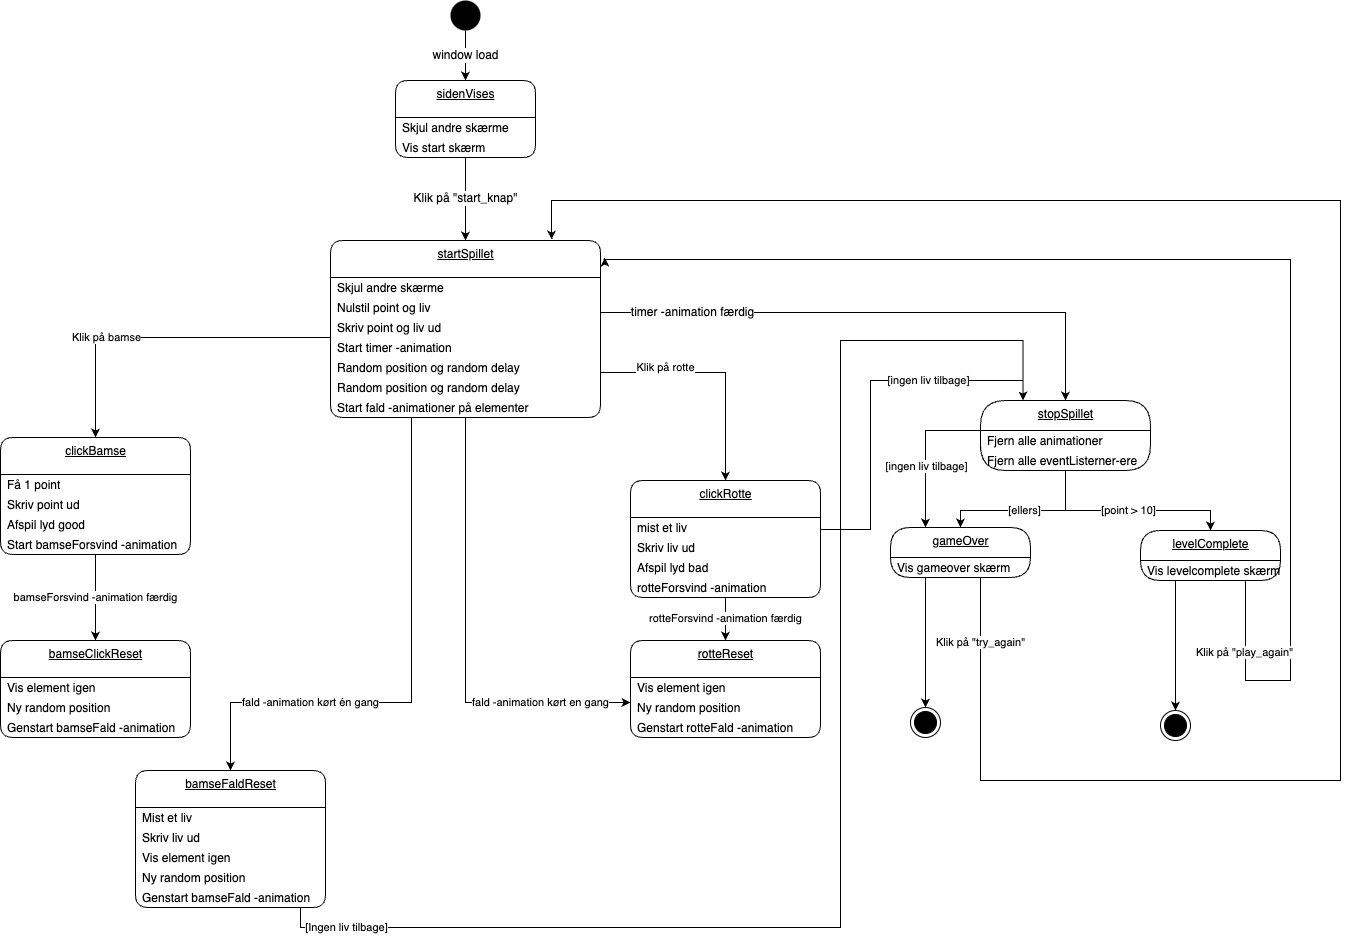

The diagram above was exported from draw.io. Its source (the exported page's mxGraphModel, read from the mxfile embedded in the PNG):
<mxGraphModel dx="1328" dy="856" grid="1" gridSize="10" guides="1" tooltips="1" connect="1" arrows="1" fold="1" page="1" pageScale="1" pageWidth="827" pageHeight="1169" math="0" shadow="0">
  <root>
    <mxCell id="0" />
    <mxCell id="1" parent="0" />
    <mxCell id="23" value="&lt;span style=&quot;font-size: 12px&quot;&gt;window load&lt;/span&gt;" style="edgeStyle=orthogonalEdgeStyle;rounded=0;orthogonalLoop=1;jettySize=auto;html=1;exitX=0.5;exitY=1;exitDx=0;exitDy=0;entryX=0.5;entryY=0;entryDx=0;entryDy=0;" parent="1" source="2" target="63" edge="1">
      <mxGeometry relative="1" as="geometry">
        <mxPoint x="260" y="80" as="targetPoint" />
      </mxGeometry>
    </mxCell>
    <mxCell id="2" value="" style="ellipse;fillColor=#000000;strokeColor=none;" parent="1" vertex="1">
      <mxGeometry x="460" width="30" height="30" as="geometry" />
    </mxCell>
    <mxCell id="25" value="startSpillet" style="swimlane;fontStyle=4;align=center;verticalAlign=top;childLayout=stackLayout;horizontal=1;startSize=37;horizontalStack=0;resizeParent=1;resizeParentMax=0;resizeLast=0;collapsible=0;marginBottom=0;html=1;rounded=1;absoluteArcSize=1;arcSize=25;" parent="1" vertex="1">
      <mxGeometry x="340" y="240" width="270" height="177" as="geometry" />
    </mxCell>
    <mxCell id="26" value="Skjul andre skærme" style="fillColor=none;strokeColor=none;align=left;verticalAlign=middle;spacingLeft=5;" parent="25" vertex="1">
      <mxGeometry y="37" width="270" height="20" as="geometry" />
    </mxCell>
    <mxCell id="46" value="Nulstil point og liv" style="fillColor=none;strokeColor=none;align=left;verticalAlign=middle;spacingLeft=5;" parent="25" vertex="1">
      <mxGeometry y="57" width="270" height="20" as="geometry" />
    </mxCell>
    <mxCell id="47" value="Skriv point og liv ud" style="fillColor=none;strokeColor=none;align=left;verticalAlign=middle;spacingLeft=5;" parent="25" vertex="1">
      <mxGeometry y="77" width="270" height="20" as="geometry" />
    </mxCell>
    <mxCell id="49" value="Start timer -animation" style="fillColor=none;strokeColor=none;align=left;verticalAlign=middle;spacingLeft=5;" parent="25" vertex="1">
      <mxGeometry y="97" width="270" height="20" as="geometry" />
    </mxCell>
    <mxCell id="50" value="Random position og random delay" style="fillColor=none;strokeColor=none;align=left;verticalAlign=middle;spacingLeft=5;" parent="25" vertex="1">
      <mxGeometry y="117" width="270" height="20" as="geometry" />
    </mxCell>
    <mxCell id="51" value="Random position og random delay" style="fillColor=none;strokeColor=none;align=left;verticalAlign=middle;spacingLeft=5;" parent="25" vertex="1">
      <mxGeometry y="137" width="270" height="20" as="geometry" />
    </mxCell>
    <mxCell id="52" value="Start fald -animationer på elementer" style="fillColor=none;strokeColor=none;align=left;verticalAlign=middle;spacingLeft=5;" parent="25" vertex="1">
      <mxGeometry y="157" width="270" height="20" as="geometry" />
    </mxCell>
    <mxCell id="53" value="&lt;span style=&quot;font-size: 12px&quot;&gt;Klik på &quot;start_knap&quot;&lt;/span&gt;" style="edgeStyle=orthogonalEdgeStyle;rounded=0;orthogonalLoop=1;jettySize=auto;html=1;exitX=0.5;exitY=1;exitDx=0;exitDy=0;entryX=0.5;entryY=0;entryDx=0;entryDy=0;" parent="1" source="65" target="25" edge="1">
      <mxGeometry relative="1" as="geometry">
        <mxPoint x="260" y="157" as="sourcePoint" />
      </mxGeometry>
    </mxCell>
    <mxCell id="55" value="clickBamse" style="swimlane;fontStyle=4;align=center;verticalAlign=top;childLayout=stackLayout;horizontal=1;startSize=37;horizontalStack=0;resizeParent=1;resizeParentMax=0;resizeLast=0;collapsible=0;marginBottom=0;html=1;rounded=1;absoluteArcSize=1;arcSize=25;" parent="1" vertex="1">
      <mxGeometry x="10" y="437" width="190" height="117" as="geometry" />
    </mxCell>
    <mxCell id="56" value="Få 1 point" style="fillColor=none;strokeColor=none;align=left;verticalAlign=middle;spacingLeft=5;" parent="55" vertex="1">
      <mxGeometry y="37" width="190" height="20" as="geometry" />
    </mxCell>
    <mxCell id="57" value="Skriv point ud" style="fillColor=none;strokeColor=none;align=left;verticalAlign=middle;spacingLeft=5;" parent="55" vertex="1">
      <mxGeometry y="57" width="190" height="20" as="geometry" />
    </mxCell>
    <mxCell id="121" value="Afspil lyd good" style="fillColor=none;strokeColor=none;align=left;verticalAlign=middle;spacingLeft=5;" parent="55" vertex="1">
      <mxGeometry y="77" width="190" height="20" as="geometry" />
    </mxCell>
    <mxCell id="58" value="Start bamseForsvind -animation" style="fillColor=none;strokeColor=none;align=left;verticalAlign=middle;spacingLeft=5;" parent="55" vertex="1">
      <mxGeometry y="97" width="190" height="20" as="geometry" />
    </mxCell>
    <mxCell id="63" value="sidenVises" style="swimlane;fontStyle=4;align=center;verticalAlign=top;childLayout=stackLayout;horizontal=1;startSize=37;horizontalStack=0;resizeParent=1;resizeParentMax=0;resizeLast=0;collapsible=0;marginBottom=0;html=1;rounded=1;absoluteArcSize=1;arcSize=25;" parent="1" vertex="1">
      <mxGeometry x="405" y="80" width="140" height="77" as="geometry" />
    </mxCell>
    <mxCell id="64" value="Skjul andre skærme" style="fillColor=none;strokeColor=none;align=left;verticalAlign=middle;spacingLeft=5;" parent="63" vertex="1">
      <mxGeometry y="37" width="140" height="20" as="geometry" />
    </mxCell>
    <mxCell id="65" value="Vis start skærm" style="fillColor=none;strokeColor=none;align=left;verticalAlign=middle;spacingLeft=5;" parent="63" vertex="1">
      <mxGeometry y="57" width="140" height="20" as="geometry" />
    </mxCell>
    <mxCell id="68" value="bamseClickReset" style="swimlane;fontStyle=4;align=center;verticalAlign=top;childLayout=stackLayout;horizontal=1;startSize=37;horizontalStack=0;resizeParent=1;resizeParentMax=0;resizeLast=0;collapsible=0;marginBottom=0;html=1;rounded=1;absoluteArcSize=1;arcSize=25;" parent="1" vertex="1">
      <mxGeometry x="10" y="640" width="190" height="97" as="geometry" />
    </mxCell>
    <mxCell id="69" value="Vis element igen" style="fillColor=none;strokeColor=none;align=left;verticalAlign=middle;spacingLeft=5;" parent="68" vertex="1">
      <mxGeometry y="37" width="190" height="20" as="geometry" />
    </mxCell>
    <mxCell id="70" value="Ny random position" style="fillColor=none;strokeColor=none;align=left;verticalAlign=middle;spacingLeft=5;" parent="68" vertex="1">
      <mxGeometry y="57" width="190" height="20" as="geometry" />
    </mxCell>
    <mxCell id="71" value="Genstart bamseFald -animation" style="fillColor=none;strokeColor=none;align=left;verticalAlign=middle;spacingLeft=5;" parent="68" vertex="1">
      <mxGeometry y="77" width="190" height="20" as="geometry" />
    </mxCell>
    <mxCell id="72" value="bamseForsvind -animation færdig" style="edgeStyle=orthogonalEdgeStyle;rounded=0;orthogonalLoop=1;jettySize=auto;html=1;exitX=0.5;exitY=1;exitDx=0;exitDy=0;entryX=0.5;entryY=0;entryDx=0;entryDy=0;" parent="1" source="58" target="68" edge="1">
      <mxGeometry relative="1" as="geometry" />
    </mxCell>
    <mxCell id="73" value="Klik på bamse" style="edgeStyle=orthogonalEdgeStyle;rounded=0;orthogonalLoop=1;jettySize=auto;html=1;exitX=0;exitY=0;exitDx=0;exitDy=0;entryX=0.5;entryY=0;entryDx=0;entryDy=0;" parent="1" target="55" edge="1">
      <mxGeometry x="0.3336" relative="1" as="geometry">
        <mxPoint x="-1" as="offset" />
        <mxPoint x="340" y="337" as="sourcePoint" />
      </mxGeometry>
    </mxCell>
    <mxCell id="74" value="fald -animation kørt én gang" style="edgeStyle=orthogonalEdgeStyle;rounded=0;orthogonalLoop=1;jettySize=auto;html=1;entryX=0.5;entryY=0;entryDx=0;entryDy=0;" parent="1" source="52" target="110" edge="1">
      <mxGeometry x="0.4446" relative="1" as="geometry">
        <mxPoint x="476" y="437" as="sourcePoint" />
        <mxPoint x="271" y="770" as="targetPoint" />
        <Array as="points">
          <mxPoint x="421" y="702" />
          <mxPoint x="240" y="702" />
        </Array>
        <mxPoint x="-1" as="offset" />
      </mxGeometry>
    </mxCell>
    <mxCell id="120" value="[ingen liv tilbage]" style="edgeStyle=orthogonalEdgeStyle;rounded=0;orthogonalLoop=1;jettySize=auto;html=1;exitX=1;exitY=0.5;exitDx=0;exitDy=0;entryX=0.25;entryY=0;entryDx=0;entryDy=0;" parent="1" source="75" target="88" edge="1">
      <mxGeometry x="0.3933" relative="1" as="geometry">
        <Array as="points">
          <mxPoint x="880" y="529" />
          <mxPoint x="880" y="380" />
          <mxPoint x="1033" y="380" />
        </Array>
        <mxPoint x="1" as="offset" />
      </mxGeometry>
    </mxCell>
    <mxCell id="75" value="clickRotte" style="swimlane;fontStyle=4;align=center;verticalAlign=top;childLayout=stackLayout;horizontal=1;startSize=37;horizontalStack=0;resizeParent=1;resizeParentMax=0;resizeLast=0;collapsible=0;marginBottom=0;html=1;rounded=1;absoluteArcSize=1;arcSize=25;" parent="1" vertex="1">
      <mxGeometry x="640" y="480" width="190" height="117" as="geometry" />
    </mxCell>
    <mxCell id="76" value="mist et liv" style="fillColor=none;strokeColor=none;align=left;verticalAlign=middle;spacingLeft=5;" parent="75" vertex="1">
      <mxGeometry y="37" width="190" height="20" as="geometry" />
    </mxCell>
    <mxCell id="77" value="Skriv liv ud" style="fillColor=none;strokeColor=none;align=left;verticalAlign=middle;spacingLeft=5;" parent="75" vertex="1">
      <mxGeometry y="57" width="190" height="20" as="geometry" />
    </mxCell>
    <mxCell id="122" value="Afspil lyd bad" style="fillColor=none;strokeColor=none;align=left;verticalAlign=middle;spacingLeft=5;" parent="75" vertex="1">
      <mxGeometry y="77" width="190" height="20" as="geometry" />
    </mxCell>
    <mxCell id="78" value="rotteForsvind -animation" style="fillColor=none;strokeColor=none;align=left;verticalAlign=middle;spacingLeft=5;" parent="75" vertex="1">
      <mxGeometry y="97" width="190" height="20" as="geometry" />
    </mxCell>
    <mxCell id="79" value="rotteReset" style="swimlane;fontStyle=4;align=center;verticalAlign=top;childLayout=stackLayout;horizontal=1;startSize=37;horizontalStack=0;resizeParent=1;resizeParentMax=0;resizeLast=0;collapsible=0;marginBottom=0;html=1;rounded=1;absoluteArcSize=1;arcSize=25;" parent="1" vertex="1">
      <mxGeometry x="640" y="640" width="190" height="97" as="geometry" />
    </mxCell>
    <mxCell id="80" value="Vis element igen" style="fillColor=none;strokeColor=none;align=left;verticalAlign=middle;spacingLeft=5;" parent="79" vertex="1">
      <mxGeometry y="37" width="190" height="20" as="geometry" />
    </mxCell>
    <mxCell id="81" value="Ny random position" style="fillColor=none;strokeColor=none;align=left;verticalAlign=middle;spacingLeft=5;" parent="79" vertex="1">
      <mxGeometry y="57" width="190" height="20" as="geometry" />
    </mxCell>
    <mxCell id="82" value="Genstart rotteFald -animation" style="fillColor=none;strokeColor=none;align=left;verticalAlign=middle;spacingLeft=5;" parent="79" vertex="1">
      <mxGeometry y="77" width="190" height="20" as="geometry" />
    </mxCell>
    <mxCell id="83" value="rotteForsvind -animation færdig" style="edgeStyle=orthogonalEdgeStyle;rounded=0;orthogonalLoop=1;jettySize=auto;html=1;exitX=0.5;exitY=1;exitDx=0;exitDy=0;entryX=0.5;entryY=0;entryDx=0;entryDy=0;" parent="1" source="78" target="79" edge="1">
      <mxGeometry relative="1" as="geometry" />
    </mxCell>
    <mxCell id="84" value="Klik på rotte" style="edgeStyle=orthogonalEdgeStyle;rounded=0;orthogonalLoop=1;jettySize=auto;html=1;exitX=1;exitY=0.75;exitDx=0;exitDy=0;entryX=0.5;entryY=0;entryDx=0;entryDy=0;" parent="1" source="50" target="75" edge="1">
      <mxGeometry x="-0.4366" y="5" relative="1" as="geometry">
        <mxPoint as="offset" />
      </mxGeometry>
    </mxCell>
    <mxCell id="85" value="fald -animation kørt en gang" style="edgeStyle=orthogonalEdgeStyle;rounded=0;orthogonalLoop=1;jettySize=auto;html=1;exitX=0.5;exitY=1;exitDx=0;exitDy=0;entryX=0;entryY=0.25;entryDx=0;entryDy=0;" parent="1" source="52" edge="1">
      <mxGeometry x="0.599" relative="1" as="geometry">
        <mxPoint x="494.1700000000001" y="437.26" as="sourcePoint" />
        <mxPoint x="640" y="702" as="targetPoint" />
        <Array as="points">
          <mxPoint x="475" y="702" />
        </Array>
        <mxPoint as="offset" />
      </mxGeometry>
    </mxCell>
    <mxCell id="87" value="&lt;span style=&quot;font-size: 12px&quot;&gt;timer -animation færdig&lt;/span&gt;" style="edgeStyle=orthogonalEdgeStyle;rounded=0;orthogonalLoop=1;jettySize=auto;html=1;entryX=0.5;entryY=0;entryDx=0;entryDy=0;exitX=1;exitY=0.75;exitDx=0;exitDy=0;" parent="1" source="46" target="88" edge="1">
      <mxGeometry x="-0.6654" relative="1" as="geometry">
        <mxPoint x="740.0000000000002" y="120" as="sourcePoint" />
        <mxPoint x="765" y="87" as="targetPoint" />
        <mxPoint as="offset" />
      </mxGeometry>
    </mxCell>
    <mxCell id="88" value="stopSpillet" style="swimlane;fontStyle=4;align=center;verticalAlign=top;childLayout=stackLayout;horizontal=1;startSize=30;horizontalStack=0;resizeParent=1;resizeParentMax=0;resizeLast=0;collapsible=0;marginBottom=0;html=1;rounded=1;absoluteArcSize=1;arcSize=50;" parent="1" vertex="1">
      <mxGeometry x="990" y="400" width="170" height="70" as="geometry" />
    </mxCell>
    <mxCell id="89" value="Fjern alle animationer" style="fillColor=none;strokeColor=none;align=left;verticalAlign=middle;spacingLeft=5;" parent="88" vertex="1">
      <mxGeometry y="30" width="170" height="20" as="geometry" />
    </mxCell>
    <mxCell id="90" value="Fjern alle eventListerner-ere" style="fillColor=none;strokeColor=none;align=left;verticalAlign=middle;spacingLeft=5;" parent="88" vertex="1">
      <mxGeometry y="50" width="170" height="20" as="geometry" />
    </mxCell>
    <mxCell id="91" value="[point &amp;gt; 10]" style="edgeStyle=orthogonalEdgeStyle;rounded=0;orthogonalLoop=1;jettySize=auto;html=1;exitX=0.5;exitY=1;exitDx=0;exitDy=0;entryX=0.5;entryY=0;entryDx=0;entryDy=0;" parent="1" source="90" target="92" edge="1">
      <mxGeometry relative="1" as="geometry">
        <mxPoint x="1060" y="520" as="targetPoint" />
        <Array as="points">
          <mxPoint x="1075" y="510" />
          <mxPoint x="1220" y="510" />
        </Array>
      </mxGeometry>
    </mxCell>
    <mxCell id="92" value="levelComplete" style="swimlane;fontStyle=4;align=center;verticalAlign=top;childLayout=stackLayout;horizontal=1;startSize=30;horizontalStack=0;resizeParent=1;resizeParentMax=0;resizeLast=0;collapsible=0;marginBottom=0;html=1;rounded=1;absoluteArcSize=1;arcSize=92;" parent="1" vertex="1">
      <mxGeometry x="1150" y="530" width="140" height="50" as="geometry" />
    </mxCell>
    <mxCell id="93" value="Vis levelcomplete skærm" style="fillColor=none;strokeColor=none;align=left;verticalAlign=middle;spacingLeft=5;" parent="92" vertex="1">
      <mxGeometry y="30" width="140" height="20" as="geometry" />
    </mxCell>
    <mxCell id="94" style="edgeStyle=orthogonalEdgeStyle;rounded=0;orthogonalLoop=1;jettySize=auto;html=1;exitX=0.25;exitY=1;exitDx=0;exitDy=0;entryX=0.5;entryY=0;entryDx=0;entryDy=0;" parent="1" source="93" target="102" edge="1">
      <mxGeometry relative="1" as="geometry">
        <mxPoint x="1185" y="620" as="targetPoint" />
      </mxGeometry>
    </mxCell>
    <mxCell id="95" value="gameOver" style="swimlane;fontStyle=4;align=center;verticalAlign=top;childLayout=stackLayout;horizontal=1;startSize=30;horizontalStack=0;resizeParent=1;resizeParentMax=0;resizeLast=0;collapsible=0;marginBottom=0;html=1;rounded=1;absoluteArcSize=1;arcSize=92;" parent="1" vertex="1">
      <mxGeometry x="900" y="527" width="140" height="50" as="geometry" />
    </mxCell>
    <mxCell id="96" value="Vis gameover skærm" style="fillColor=none;strokeColor=none;align=left;verticalAlign=middle;spacingLeft=5;" parent="95" vertex="1">
      <mxGeometry y="30" width="140" height="20" as="geometry" />
    </mxCell>
    <mxCell id="98" value="[ellers]" style="edgeStyle=orthogonalEdgeStyle;rounded=0;orthogonalLoop=1;jettySize=auto;html=1;exitX=0.5;exitY=1;exitDx=0;exitDy=0;entryX=0.5;entryY=0;entryDx=0;entryDy=0;" parent="1" source="90" target="95" edge="1">
      <mxGeometry relative="1" as="geometry">
        <mxPoint x="974" y="530" as="targetPoint" />
        <Array as="points">
          <mxPoint x="1075" y="510" />
          <mxPoint x="970" y="510" />
        </Array>
      </mxGeometry>
    </mxCell>
    <mxCell id="99" style="edgeStyle=orthogonalEdgeStyle;rounded=0;orthogonalLoop=1;jettySize=auto;html=1;exitX=0;exitY=0;exitDx=0;exitDy=0;entryX=0.25;entryY=0;entryDx=0;entryDy=0;" parent="1" source="90" target="95" edge="1">
      <mxGeometry relative="1" as="geometry">
        <mxPoint x="939" y="530" as="targetPoint" />
      </mxGeometry>
    </mxCell>
    <mxCell id="100" value="[ingen liv tilbage]" style="edgeLabel;html=1;align=center;verticalAlign=middle;resizable=0;points=[];" parent="99" vertex="1" connectable="0">
      <mxGeometry x="0.2849" relative="1" as="geometry">
        <mxPoint as="offset" />
      </mxGeometry>
    </mxCell>
    <mxCell id="101" value="" style="ellipse;html=1;shape=endState;fillColor=#000000;strokeColor=#000000;" parent="1" vertex="1">
      <mxGeometry x="920" y="707" width="30" height="30" as="geometry" />
    </mxCell>
    <mxCell id="102" value="" style="ellipse;html=1;shape=endState;fillColor=#000000;strokeColor=#000000;" parent="1" vertex="1">
      <mxGeometry x="1170" y="710" width="30" height="30" as="geometry" />
    </mxCell>
    <mxCell id="103" value="Klik på &quot;try_again&quot;" style="edgeStyle=orthogonalEdgeStyle;rounded=0;orthogonalLoop=1;jettySize=auto;html=1;exitX=0.75;exitY=1;exitDx=0;exitDy=0;entryX=0.819;entryY=-0.005;entryDx=0;entryDy=0;entryPerimeter=0;" parent="1" source="96" target="25" edge="1">
      <mxGeometry x="-0.9176" relative="1" as="geometry">
        <mxPoint x="710" y="263" as="targetPoint" />
        <Array as="points">
          <mxPoint x="990" y="577" />
          <mxPoint x="990" y="780" />
          <mxPoint x="1350" y="780" />
          <mxPoint x="1350" y="200" />
          <mxPoint x="561" y="200" />
        </Array>
        <mxPoint y="-1" as="offset" />
      </mxGeometry>
    </mxCell>
    <mxCell id="104" value="Klik på &quot;play_again&quot;" style="edgeStyle=orthogonalEdgeStyle;rounded=0;orthogonalLoop=1;jettySize=auto;html=1;exitX=0.75;exitY=1;exitDx=0;exitDy=0;entryX=1.015;entryY=0.097;entryDx=0;entryDy=0;entryPerimeter=0;" parent="1" source="93" target="25" edge="1">
      <mxGeometry x="-0.8853" y="-1" relative="1" as="geometry">
        <mxPoint x="1255" y="780" as="targetPoint" />
        <Array as="points">
          <mxPoint x="1255" y="680" />
          <mxPoint x="1300" y="680" />
          <mxPoint x="1300" y="259" />
        </Array>
        <mxPoint as="offset" />
      </mxGeometry>
    </mxCell>
    <mxCell id="109" style="edgeStyle=orthogonalEdgeStyle;rounded=0;orthogonalLoop=1;jettySize=auto;html=1;exitX=0.25;exitY=1;exitDx=0;exitDy=0;entryX=0.5;entryY=0;entryDx=0;entryDy=0;" parent="1" source="96" target="101" edge="1">
      <mxGeometry relative="1" as="geometry" />
    </mxCell>
    <mxCell id="110" value="bamseFaldReset" style="swimlane;fontStyle=4;align=center;verticalAlign=top;childLayout=stackLayout;horizontal=1;startSize=37;horizontalStack=0;resizeParent=1;resizeParentMax=0;resizeLast=0;collapsible=0;marginBottom=0;html=1;rounded=1;absoluteArcSize=1;arcSize=25;" parent="1" vertex="1">
      <mxGeometry x="145" y="770" width="190" height="137" as="geometry" />
    </mxCell>
    <mxCell id="118" value="Mist et liv" style="fillColor=none;strokeColor=none;align=left;verticalAlign=middle;spacingLeft=5;" parent="110" vertex="1">
      <mxGeometry y="37" width="190" height="20" as="geometry" />
    </mxCell>
    <mxCell id="112" value="Skriv liv ud" style="fillColor=none;strokeColor=none;align=left;verticalAlign=middle;spacingLeft=5;" parent="110" vertex="1">
      <mxGeometry y="57" width="190" height="20" as="geometry" />
    </mxCell>
    <mxCell id="111" value="Vis element igen" style="fillColor=none;strokeColor=none;align=left;verticalAlign=middle;spacingLeft=5;" parent="110" vertex="1">
      <mxGeometry y="77" width="190" height="20" as="geometry" />
    </mxCell>
    <mxCell id="116" value="Ny random position" style="fillColor=none;strokeColor=none;align=left;verticalAlign=middle;spacingLeft=5;" parent="110" vertex="1">
      <mxGeometry y="97" width="190" height="20" as="geometry" />
    </mxCell>
    <mxCell id="113" value="Genstart bamseFald -animation" style="fillColor=none;strokeColor=none;align=left;verticalAlign=middle;spacingLeft=5;" parent="110" vertex="1">
      <mxGeometry y="117" width="190" height="20" as="geometry" />
    </mxCell>
    <mxCell id="119" value="[Ingen liv tilbage]" style="edgeStyle=orthogonalEdgeStyle;rounded=0;orthogonalLoop=1;jettySize=auto;html=1;exitX=0.5;exitY=1;exitDx=0;exitDy=0;entryX=0.25;entryY=0;entryDx=0;entryDy=0;" parent="1" source="113" target="88" edge="1">
      <mxGeometry x="-0.8129" relative="1" as="geometry">
        <mxPoint x="870" y="870" as="targetPoint" />
        <Array as="points">
          <mxPoint x="310" y="927" />
          <mxPoint x="850" y="927" />
          <mxPoint x="850" y="340" />
          <mxPoint x="1033" y="340" />
        </Array>
        <mxPoint as="offset" />
      </mxGeometry>
    </mxCell>
  </root>
</mxGraphModel>